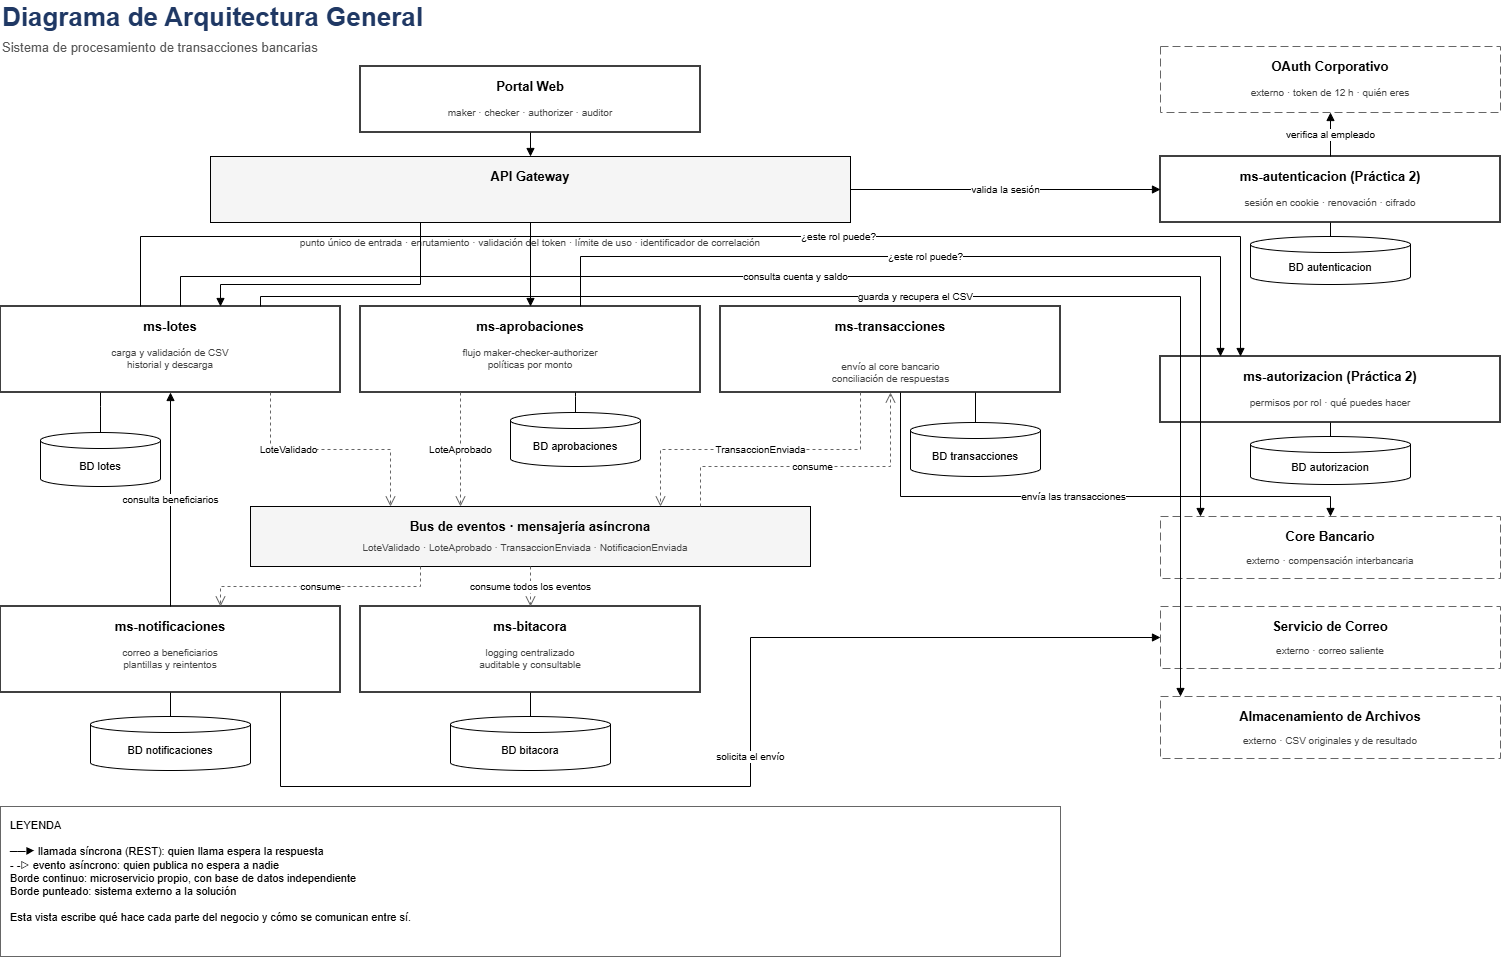

The diagram above was exported from draw.io. Its source (the exported page's mxGraphModel, read from the mxfile embedded in the PNG):
<mxGraphModel dx="2307" dy="1031" grid="1" gridSize="10" guides="1" tooltips="1" connect="1" arrows="1" fold="1" page="1" pageScale="1" pageWidth="1650" pageHeight="1020" math="0" shadow="0">
  <root>
    <mxCell id="0" />
    <mxCell id="1" parent="0" />
    <mxCell id="t" parent="1" style="text;html=1;strokeColor=none;fillColor=none;align=left;verticalAlign=middle;whiteSpace=wrap;fontSize=26;fontStyle=1;fontColor=#1F3864;" value="Diagrama de Arquitectura General" vertex="1">
      <mxGeometry height="34" width="900" x="60" y="24" as="geometry" />
    </mxCell>
    <mxCell id="s" parent="1" style="text;html=1;strokeColor=none;fillColor=none;align=left;verticalAlign=middle;whiteSpace=wrap;fontSize=13;fontColor=#555555;" value="Sistema de procesamiento de transacciones bancarias" vertex="1">
      <mxGeometry height="22" width="1200" x="60" y="60" as="geometry" />
    </mxCell>
    <mxCell id="portal" parent="1" style="rounded=0;whiteSpace=wrap;html=1;fillColor=#FFFFFF;strokeColor=#000000;strokeWidth=1.5;fontSize=13;fontStyle=1;verticalAlign=top;spacingTop=6;align=center;" value="Portal Web" vertex="1">
      <mxGeometry height="66" width="340" x="420" y="90" as="geometry" />
    </mxCell>
    <mxCell id="portal_s" parent="1" style="text;html=1;strokeColor=none;fillColor=none;align=center;verticalAlign=middle;whiteSpace=wrap;fontSize=10;fontColor=#444444;" value="maker · checker · authorizer · auditor" vertex="1">
      <mxGeometry height="20" width="320" x="430" y="126" as="geometry" />
    </mxCell>
    <mxCell id="gw" parent="1" style="rounded=0;whiteSpace=wrap;html=1;fillColor=#F5F5F5;strokeColor=#000000;fontSize=13;fontStyle=1;verticalAlign=top;spacingTop=6;align=center;" value="API Gateway" vertex="1">
      <mxGeometry height="66" width="640" x="270" y="180" as="geometry" />
    </mxCell>
    <mxCell id="gw_s" parent="1" style="text;html=1;strokeColor=none;fillColor=none;align=center;verticalAlign=middle;whiteSpace=wrap;fontSize=10;fontColor=#444444;" value="punto único de entrada · enrutamiento · validación del token · límite de uso · identificador de correlación" vertex="1">
      <mxGeometry height="20" width="1040" x="70" y="256" as="geometry" />
    </mxCell>
    <mxCell id="lotes" parent="1" style="rounded=0;whiteSpace=wrap;html=1;fillColor=#FFFFFF;strokeColor=#000000;strokeWidth=1.5;fontSize=13;fontStyle=1;verticalAlign=top;spacingTop=6;align=center;" value="ms-lotes" vertex="1">
      <mxGeometry height="86" width="340" x="60" y="330" as="geometry" />
    </mxCell>
    <mxCell id="lotes_s" parent="1" style="text;html=1;strokeColor=none;fillColor=none;align=center;verticalAlign=middle;whiteSpace=wrap;fontSize=10;fontColor=#444444;" value="carga y validación de CSV&#10;historial y descarga" vertex="1">
      <mxGeometry height="40" width="320" x="70" y="362" as="geometry" />
    </mxCell>
    <mxCell id="bd_lotes" parent="1" style="shape=cylinder3;whiteSpace=wrap;html=1;boundedLbl=1;backgroundOutline=1;size=8;fillColor=#FFFFFF;strokeColor=#000000;fontSize=11;align=center;" value="BD lotes" vertex="1">
      <mxGeometry height="54" width="120" x="100" y="456" as="geometry" />
    </mxCell>
    <mxCell id="l_lotes" edge="1" parent="1" source="lotes" style="edgeStyle=orthogonalEdgeStyle;rounded=0;html=1;fontSize=10;endArrow=none;strokeColor=#000000;" target="bd_lotes" value="">
      <mxGeometry relative="1" as="geometry">
        <Array as="points">
          <mxPoint x="160.04" y="430" />
          <mxPoint x="160.04" y="430" />
        </Array>
      </mxGeometry>
    </mxCell>
    <mxCell id="aprob" parent="1" style="rounded=0;whiteSpace=wrap;html=1;fillColor=#FFFFFF;strokeColor=#000000;strokeWidth=1.5;fontSize=13;fontStyle=1;verticalAlign=top;spacingTop=6;align=center;" value="ms-aprobaciones" vertex="1">
      <mxGeometry height="86" width="340" x="420" y="330" as="geometry" />
    </mxCell>
    <mxCell id="aprob_s" parent="1" style="text;html=1;strokeColor=none;fillColor=none;align=center;verticalAlign=middle;whiteSpace=wrap;fontSize=10;fontColor=#444444;" value="flujo maker-checker-authorizer&#10;políticas por monto" vertex="1">
      <mxGeometry height="40" width="320" x="430" y="362" as="geometry" />
    </mxCell>
    <mxCell id="bd_aprob" parent="1" style="shape=cylinder3;whiteSpace=wrap;html=1;boundedLbl=1;backgroundOutline=1;size=8;fillColor=#FFFFFF;strokeColor=#000000;fontSize=11;align=center;" value="BD aprobaciones" vertex="1">
      <mxGeometry height="54" width="130" x="570" y="436" as="geometry" />
    </mxCell>
    <mxCell id="l_aprob" edge="1" parent="1" source="aprob" style="edgeStyle=orthogonalEdgeStyle;rounded=0;html=1;fontSize=10;endArrow=none;strokeColor=#000000;" target="bd_aprob" value="">
      <mxGeometry relative="1" as="geometry">
        <Array as="points">
          <mxPoint x="635" y="420" />
          <mxPoint x="635" y="420" />
        </Array>
      </mxGeometry>
    </mxCell>
    <mxCell id="trans" parent="1" style="rounded=0;whiteSpace=wrap;html=1;fillColor=#FFFFFF;strokeColor=#000000;strokeWidth=1.5;fontSize=13;fontStyle=1;verticalAlign=top;spacingTop=6;align=center;" value="ms-transacciones" vertex="1">
      <mxGeometry height="86" width="340" x="780" y="330" as="geometry" />
    </mxCell>
    <mxCell id="trans_s" parent="1" style="text;html=1;strokeColor=none;fillColor=none;align=center;verticalAlign=middle;whiteSpace=wrap;fontSize=10;fontColor=#444444;" value="envío al core bancario&#10;conciliación de respuestas" vertex="1">
      <mxGeometry height="40" width="215" x="842.5" y="376" as="geometry" />
    </mxCell>
    <mxCell id="bd_trans" parent="1" style="shape=cylinder3;whiteSpace=wrap;html=1;boundedLbl=1;backgroundOutline=1;size=8;fillColor=#FFFFFF;strokeColor=#000000;fontSize=11;align=center;" value="BD transacciones" vertex="1">
      <mxGeometry height="54" width="130" x="970" y="446" as="geometry" />
    </mxCell>
    <mxCell id="l_trans" edge="1" parent="1" source="trans" style="edgeStyle=orthogonalEdgeStyle;rounded=0;html=1;fontSize=10;endArrow=none;strokeColor=#000000;exitX=0.75;exitY=1;exitDx=0;exitDy=0;" target="bd_trans" value="">
      <mxGeometry relative="1" as="geometry" />
    </mxCell>
    <mxCell id="bus" parent="1" style="rounded=0;whiteSpace=wrap;html=1;fillColor=#F5F5F5;strokeColor=#000000;fontSize=13;fontStyle=1;verticalAlign=top;spacingTop=6;align=center;" value="Bus de eventos  ·  mensajería asíncrona" vertex="1">
      <mxGeometry height="60" width="560" x="310" y="530" as="geometry" />
    </mxCell>
    <mxCell id="bus_s" parent="1" style="text;html=1;strokeColor=none;fillColor=none;align=center;verticalAlign=middle;whiteSpace=wrap;fontSize=10;fontColor=#444444;" value="LoteValidado · LoteAprobado · TransaccionEnviada · NotificacionEnviada" vertex="1">
      <mxGeometry height="20" width="330" x="420" y="561" as="geometry" />
    </mxCell>
    <mxCell id="notif" parent="1" style="rounded=0;whiteSpace=wrap;html=1;fillColor=#FFFFFF;strokeColor=#000000;strokeWidth=1.5;fontSize=13;fontStyle=1;verticalAlign=top;spacingTop=6;align=center;" value="ms-notificaciones" vertex="1">
      <mxGeometry height="86" width="340" x="60" y="630" as="geometry" />
    </mxCell>
    <mxCell id="notif_s" parent="1" style="text;html=1;strokeColor=none;fillColor=none;align=center;verticalAlign=middle;whiteSpace=wrap;fontSize=10;fontColor=#444444;" value="correo a beneficiarios&#10;plantillas y reintentos" vertex="1">
      <mxGeometry height="40" width="320" x="70" y="662" as="geometry" />
    </mxCell>
    <mxCell id="bd_notif" parent="1" style="shape=cylinder3;whiteSpace=wrap;html=1;boundedLbl=1;backgroundOutline=1;size=8;fillColor=#FFFFFF;strokeColor=#000000;fontSize=11;align=center;" value="BD notificaciones" vertex="1">
      <mxGeometry height="54" width="160" x="150" y="740" as="geometry" />
    </mxCell>
    <mxCell id="l2_notif" edge="1" parent="1" source="notif" style="edgeStyle=orthogonalEdgeStyle;rounded=0;html=1;fontSize=10;endArrow=none;strokeColor=#000000;" target="bd_notif" value="">
      <mxGeometry relative="1" as="geometry" />
    </mxCell>
    <mxCell id="bit" parent="1" style="rounded=0;whiteSpace=wrap;html=1;fillColor=#FFFFFF;strokeColor=#000000;strokeWidth=1.5;fontSize=13;fontStyle=1;verticalAlign=top;spacingTop=6;align=center;" value="ms-bitacora" vertex="1">
      <mxGeometry height="86" width="340" x="420" y="630" as="geometry" />
    </mxCell>
    <mxCell id="bit_s" parent="1" style="text;html=1;strokeColor=none;fillColor=none;align=center;verticalAlign=middle;whiteSpace=wrap;fontSize=10;fontColor=#444444;" value="logging centralizado&#10;auditable y consultable" vertex="1">
      <mxGeometry height="40" width="320" x="430" y="662" as="geometry" />
    </mxCell>
    <mxCell id="bd_bit" parent="1" style="shape=cylinder3;whiteSpace=wrap;html=1;boundedLbl=1;backgroundOutline=1;size=8;fillColor=#FFFFFF;strokeColor=#000000;fontSize=11;align=center;" value="BD bitacora" vertex="1">
      <mxGeometry height="54" width="160" x="510" y="740" as="geometry" />
    </mxCell>
    <mxCell id="l2_bit" edge="1" parent="1" source="bit" style="edgeStyle=orthogonalEdgeStyle;rounded=0;html=1;fontSize=10;endArrow=none;strokeColor=#000000;" target="bd_bit" value="">
      <mxGeometry relative="1" as="geometry" />
    </mxCell>
    <mxCell id="oauth" parent="1" style="rounded=0;whiteSpace=wrap;html=1;fillColor=#FFFFFF;strokeColor=#666666;dashed=1;dashPattern=8 4;fontSize=13;fontStyle=1;verticalAlign=top;spacingTop=6;align=center;" value="OAuth Corporativo" vertex="1">
      <mxGeometry height="66" width="340" x="1220" y="70" as="geometry" />
    </mxCell>
    <mxCell id="oauth_s" parent="1" style="text;html=1;strokeColor=none;fillColor=none;align=center;verticalAlign=middle;whiteSpace=wrap;fontSize=10;fontColor=#444444;" value="externo · token de 12 h · quién eres" vertex="1">
      <mxGeometry height="20" width="320" x="1230" y="106" as="geometry" />
    </mxCell>
    <mxCell id="auth" parent="1" style="rounded=0;whiteSpace=wrap;html=1;fillColor=#FFFFFF;strokeColor=#000000;strokeWidth=1.5;fontSize=13;fontStyle=1;verticalAlign=top;spacingTop=6;align=center;" value="ms-autenticacion  (Práctica 2)" vertex="1">
      <mxGeometry height="66" width="340" x="1220" y="180" as="geometry" />
    </mxCell>
    <mxCell id="auth_s" parent="1" style="text;html=1;strokeColor=none;fillColor=none;align=center;verticalAlign=middle;whiteSpace=wrap;fontSize=10;fontColor=#444444;" value="sesión en cookie · renovación · cifrado" vertex="1">
      <mxGeometry height="20" width="320" x="1230" y="216" as="geometry" />
    </mxCell>
    <mxCell id="bd_auth" parent="1" style="shape=cylinder3;whiteSpace=wrap;html=1;boundedLbl=1;backgroundOutline=1;size=8;fillColor=#FFFFFF;strokeColor=#000000;fontSize=11;align=center;" value="BD autenticacion" vertex="1">
      <mxGeometry height="48" width="160" x="1310" y="260" as="geometry" />
    </mxCell>
    <mxCell id="l_auth" edge="1" parent="1" source="auth" style="edgeStyle=orthogonalEdgeStyle;rounded=0;html=1;fontSize=10;endArrow=none;strokeColor=#000000;" target="bd_auth" value="">
      <mxGeometry relative="1" as="geometry" />
    </mxCell>
    <mxCell id="autz" parent="1" style="rounded=0;whiteSpace=wrap;html=1;fillColor=#FFFFFF;strokeColor=#000000;strokeWidth=1.5;fontSize=13;fontStyle=1;verticalAlign=top;spacingTop=6;align=center;" value="ms-autorizacion  (Práctica 2)" vertex="1">
      <mxGeometry height="66" width="340" x="1220" y="380" as="geometry" />
    </mxCell>
    <mxCell id="autz_s" parent="1" style="text;html=1;strokeColor=none;fillColor=none;align=center;verticalAlign=middle;whiteSpace=wrap;fontSize=10;fontColor=#444444;" value="permisos por rol · qué puedes hacer" vertex="1">
      <mxGeometry height="20" width="320" x="1230" y="416" as="geometry" />
    </mxCell>
    <mxCell id="bd_autz" parent="1" style="shape=cylinder3;whiteSpace=wrap;html=1;boundedLbl=1;backgroundOutline=1;size=8;fillColor=#FFFFFF;strokeColor=#000000;fontSize=11;align=center;" value="BD autorizacion" vertex="1">
      <mxGeometry height="48" width="160" x="1310" y="460" as="geometry" />
    </mxCell>
    <mxCell id="l_autz" edge="1" parent="1" source="autz" style="edgeStyle=orthogonalEdgeStyle;rounded=0;html=1;fontSize=10;endArrow=none;strokeColor=#000000;" target="bd_autz" value="">
      <mxGeometry relative="1" as="geometry" />
    </mxCell>
    <mxCell id="core" parent="1" style="rounded=0;whiteSpace=wrap;html=1;fillColor=#FFFFFF;strokeColor=#666666;dashed=1;dashPattern=8 4;fontSize=13;fontStyle=1;verticalAlign=top;spacingTop=6;align=center;" value="Core Bancario" vertex="1">
      <mxGeometry height="62" width="340" x="1220" y="540" as="geometry" />
    </mxCell>
    <mxCell id="core_s" parent="1" style="text;html=1;strokeColor=none;fillColor=none;align=center;verticalAlign=middle;whiteSpace=wrap;fontSize=10;fontColor=#444444;" value="externo · compensación interbancaria" vertex="1">
      <mxGeometry height="20" width="320" x="1230" y="574" as="geometry" />
    </mxCell>
    <mxCell id="mail" parent="1" style="rounded=0;whiteSpace=wrap;html=1;fillColor=#FFFFFF;strokeColor=#666666;dashed=1;dashPattern=8 4;fontSize=13;fontStyle=1;verticalAlign=top;spacingTop=6;align=center;" value="Servicio de Correo" vertex="1">
      <mxGeometry height="62" width="340" x="1220" y="630" as="geometry" />
    </mxCell>
    <mxCell id="mail_s" parent="1" style="text;html=1;strokeColor=none;fillColor=none;align=center;verticalAlign=middle;whiteSpace=wrap;fontSize=10;fontColor=#444444;" value="externo · correo saliente" vertex="1">
      <mxGeometry height="20" width="320" x="1230" y="664" as="geometry" />
    </mxCell>
    <mxCell id="alm" parent="1" style="rounded=0;whiteSpace=wrap;html=1;fillColor=#FFFFFF;strokeColor=#666666;dashed=1;dashPattern=8 4;fontSize=13;fontStyle=1;verticalAlign=top;spacingTop=6;align=center;" value="Almacenamiento de Archivos" vertex="1">
      <mxGeometry height="62" width="340" x="1220" y="720" as="geometry" />
    </mxCell>
    <mxCell id="alm_s" parent="1" style="text;html=1;strokeColor=none;fillColor=none;align=center;verticalAlign=middle;whiteSpace=wrap;fontSize=10;fontColor=#444444;" value="externo · CSV originales y de resultado" vertex="1">
      <mxGeometry height="20" width="320" x="1230" y="754" as="geometry" />
    </mxCell>
    <mxCell id="r0" edge="1" parent="1" source="portal" style="edgeStyle=orthogonalEdgeStyle;rounded=0;html=1;fontSize=10;endArrow=block;endFill=1;endSize=6;strokeColor=#000000;" target="gw" value="">
      <mxGeometry relative="1" as="geometry" />
    </mxCell>
    <mxCell id="r1" edge="1" parent="1" source="gw" style="edgeStyle=orthogonalEdgeStyle;rounded=0;html=1;fontSize=10;endArrow=block;endFill=1;endSize=6;strokeColor=#000000;" target="auth" value="valida la sesión">
      <mxGeometry relative="1" as="geometry" />
    </mxCell>
    <mxCell id="r2" edge="1" parent="1" source="auth" style="edgeStyle=orthogonalEdgeStyle;rounded=0;html=1;fontSize=10;endArrow=block;endFill=1;endSize=6;strokeColor=#000000;" target="oauth" value="verifica al empleado">
      <mxGeometry relative="1" as="geometry" />
    </mxCell>
    <mxCell id="r3" edge="1" parent="1" source="gw" style="edgeStyle=orthogonalEdgeStyle;rounded=0;html=1;fontSize=10;endArrow=block;endFill=1;endSize=6;strokeColor=#000000;" target="lotes" value="">
      <mxGeometry relative="1" as="geometry">
        <Array as="points">
          <mxPoint x="480.01" y="308" />
          <mxPoint x="280.01" y="308" />
        </Array>
      </mxGeometry>
    </mxCell>
    <mxCell id="r4" edge="1" parent="1" source="gw" style="edgeStyle=orthogonalEdgeStyle;rounded=0;html=1;fontSize=10;endArrow=block;endFill=1;endSize=6;strokeColor=#000000;" target="aprob" value="">
      <mxGeometry relative="1" as="geometry" />
    </mxCell>
    <mxCell id="r5" edge="1" parent="1" source="lotes" style="edgeStyle=orthogonalEdgeStyle;rounded=0;html=1;fontSize=10;endArrow=block;endFill=1;endSize=6;strokeColor=#000000;" target="autz" value="¿este rol puede?">
      <mxGeometry relative="1" x="0.1905" as="geometry">
        <mxPoint as="offset" />
        <Array as="points">
          <mxPoint x="200.01" y="260" />
          <mxPoint x="1300.01" y="260" />
        </Array>
      </mxGeometry>
    </mxCell>
    <mxCell id="r6" edge="1" parent="1" source="aprob" style="edgeStyle=orthogonalEdgeStyle;rounded=0;html=1;fontSize=10;endArrow=block;endFill=1;endSize=6;strokeColor=#000000;" target="autz" value="¿este rol puede?">
      <mxGeometry relative="1" as="geometry">
        <Array as="points">
          <mxPoint x="640" y="280" />
          <mxPoint x="1280" y="280" />
        </Array>
      </mxGeometry>
    </mxCell>
    <mxCell id="r7" edge="1" parent="1" source="lotes" style="edgeStyle=orthogonalEdgeStyle;rounded=0;html=1;fontSize=10;endArrow=block;endFill=1;endSize=6;strokeColor=#000000;" target="alm" value="guarda y recupera el CSV">
      <mxGeometry relative="1" as="geometry">
        <Array as="points">
          <mxPoint x="320.01" y="320" />
          <mxPoint x="1240.01" y="320" />
        </Array>
      </mxGeometry>
    </mxCell>
    <mxCell id="r8" edge="1" parent="1" source="lotes" style="edgeStyle=orthogonalEdgeStyle;rounded=0;html=1;fontSize=10;endArrow=block;endFill=1;endSize=6;strokeColor=#000000;" target="core" value="consulta cuenta y saldo">
      <mxGeometry relative="1" as="geometry">
        <Array as="points">
          <mxPoint x="240.01" y="300" />
          <mxPoint x="1260.04" y="300" />
        </Array>
      </mxGeometry>
    </mxCell>
    <mxCell id="r9" edge="1" parent="1" source="trans" style="edgeStyle=orthogonalEdgeStyle;rounded=0;html=1;fontSize=10;endArrow=block;endFill=1;endSize=6;strokeColor=#000000;" target="core" value="envía las transacciones">
      <mxGeometry relative="1" as="geometry">
        <Array as="points">
          <mxPoint x="960" y="520" />
          <mxPoint x="1390" y="520" />
        </Array>
      </mxGeometry>
    </mxCell>
    <mxCell id="r10" edge="1" parent="1" source="notif" style="edgeStyle=orthogonalEdgeStyle;rounded=0;html=1;fontSize=10;endArrow=block;endFill=1;endSize=6;strokeColor=#000000;" target="mail" value="solicita el envío">
      <mxGeometry relative="1" x="0.0579" as="geometry">
        <mxPoint as="offset" />
        <Array as="points">
          <mxPoint x="340" y="810" />
          <mxPoint x="810" y="810" />
          <mxPoint x="810" y="661" />
        </Array>
      </mxGeometry>
    </mxCell>
    <mxCell id="r11" edge="1" parent="1" source="notif" style="edgeStyle=orthogonalEdgeStyle;rounded=0;html=1;fontSize=10;endArrow=block;endFill=1;endSize=6;strokeColor=#000000;" target="lotes" value="consulta beneficiarios">
      <mxGeometry relative="1" as="geometry" />
    </mxCell>
    <mxCell id="a0" edge="1" parent="1" style="edgeStyle=orthogonalEdgeStyle;rounded=0;html=1;fontSize=10;endArrow=open;endFill=0;endSize=8;dashed=1;strokeColor=#666666;entryX=0.25;entryY=0;entryDx=0;entryDy=0;" target="bus" value="LoteValidado">
      <mxGeometry relative="1" x="-0.3571" as="geometry">
        <mxPoint as="offset" />
        <Array as="points">
          <mxPoint x="330" y="473.04" />
          <mxPoint x="450" y="473.04" />
        </Array>
        <mxPoint x="330.0044827586207" y="416.0000000000001" as="sourcePoint" />
        <mxPoint x="580.0044827586207" y="530.0000000000001" as="targetPoint" />
      </mxGeometry>
    </mxCell>
    <mxCell id="a1" edge="1" parent="1" source="aprob" style="edgeStyle=orthogonalEdgeStyle;rounded=0;html=1;fontSize=10;endArrow=open;endFill=0;endSize=8;dashed=1;strokeColor=#666666;" target="bus" value="LoteAprobado">
      <mxGeometry relative="1" as="geometry">
        <Array as="points">
          <mxPoint x="520" y="470" />
          <mxPoint x="520" y="470" />
        </Array>
      </mxGeometry>
    </mxCell>
    <mxCell id="a2" edge="1" parent="1" source="trans" style="edgeStyle=orthogonalEdgeStyle;rounded=0;html=1;fontSize=10;endArrow=open;endFill=0;endSize=8;dashed=1;strokeColor=#666666;" target="bus" value="TransaccionEnviada">
      <mxGeometry relative="1" as="geometry">
        <Array as="points">
          <mxPoint x="920.03" y="473.03" />
          <mxPoint x="720.03" y="473.03" />
        </Array>
      </mxGeometry>
    </mxCell>
    <mxCell id="a3" edge="1" parent="1" source="bus" style="edgeStyle=orthogonalEdgeStyle;rounded=0;html=1;fontSize=10;endArrow=open;endFill=0;endSize=8;dashed=1;strokeColor=#666666;" target="trans" value="consume">
      <mxGeometry relative="1" as="geometry">
        <Array as="points">
          <mxPoint x="760.03" y="490" />
          <mxPoint x="950.03" y="490" />
        </Array>
      </mxGeometry>
    </mxCell>
    <mxCell id="a4" edge="1" parent="1" source="bus" style="edgeStyle=orthogonalEdgeStyle;rounded=0;html=1;fontSize=10;endArrow=open;endFill=0;endSize=8;dashed=1;strokeColor=#666666;" target="notif" value="consume">
      <mxGeometry relative="1" as="geometry">
        <Array as="points">
          <mxPoint x="480" y="610" />
          <mxPoint x="280" y="610" />
        </Array>
      </mxGeometry>
    </mxCell>
    <mxCell id="a5" edge="1" parent="1" source="bus" style="edgeStyle=orthogonalEdgeStyle;rounded=0;html=1;fontSize=10;endArrow=open;endFill=0;endSize=8;dashed=1;strokeColor=#666666;" target="bit" value="consume todos los eventos">
      <mxGeometry relative="1" as="geometry" />
    </mxCell>
    <mxCell id="ley" parent="1" style="rounded=0;whiteSpace=wrap;html=1;fillColor=#FFFFFF;strokeColor=#666666;align=left;verticalAlign=top;spacingLeft=8;spacingTop=6;fontSize=11;dashed=0;" value="LEYENDA&lt;br&gt;&lt;br&gt;──▶   llamada síncrona (REST): quien llama espera la respuesta&lt;br&gt;- -▷   evento asíncrono: quien publica no espera a nadie&lt;br&gt;Borde continuo: microservicio propio, con base de datos independiente&lt;br&gt;Borde punteado: sistema externo a la solución&lt;br&gt;&lt;br&gt;Esta vista escribe qué hace cada parte del negocio y cómo se comunican entre sí." vertex="1">
      <mxGeometry height="150" width="1060" x="60" y="830" as="geometry" />
    </mxCell>
  </root>
</mxGraphModel>